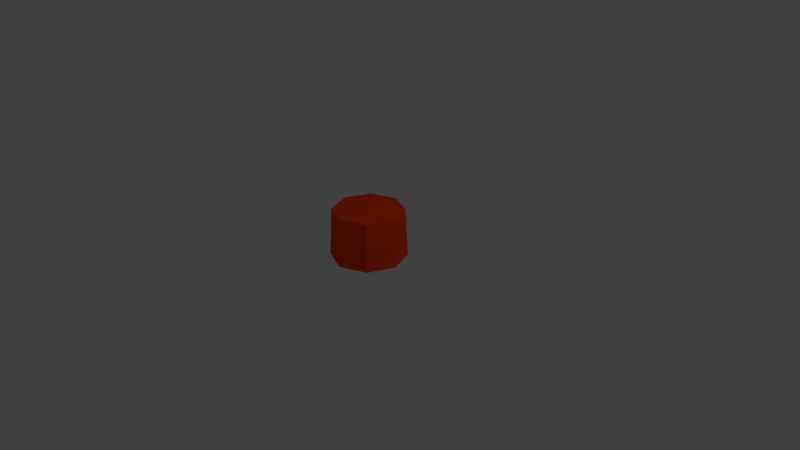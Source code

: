 # Source: tree_3.blend  (saved by Blender 2.79.0; exported with 4.5.12 LTS)
import bpy
from mathutils import Matrix  # noqa: F401  (used for matrix-valued properties, if any)

bpy.ops.wm.read_factory_settings(use_empty=True)
scene = bpy.context.scene
scene.name = 'Scene'

# ---- collections
col_collection_1 = bpy.data.collections.new('Collection 1'); scene.collection.children.link(col_collection_1)

# ---- materials (node trees are filled in below, after node groups)
mat_tree_1 = bpy.data.materials.new('tree 1')
mat_tree_1.alpha_threshold = 0.0
mat_tree_1.use_transparent_shadow = False
mat_tree_1.diffuse_color = (1.0, 0.06301, 0.002428, 1.0)
mat_tree_1.specular_color = (1.0, 0.06266, 0.002546)
mat_tree_1.roughness = 0.5
mat_tree_2 = bpy.data.materials.new('tree 2')
mat_tree_2.alpha_threshold = 0.0
mat_tree_2.use_transparent_shadow = False
mat_tree_2.diffuse_color = (0.004777, 1.0, 0.008023, 1.0)
mat_tree_2.specular_color = (0.004908, 1.0, 0.008004)
mat_tree_2.roughness = 0.5

# ---- material node trees

# ---- world
world_world = bpy.data.worlds.new('World'); scene.world = world_world
world_world.color = (0.05088, 0.05088, 0.05088)
world_world.use_sun_shadow = False
world_world.sun_shadow_jitter_overblur = 0.0
world_world.cycles.sampling_method = 'MANUAL'

# ---- cameras
cam_camera = bpy.data.cameras.new('Camera')
cam_camera.clip_end = 100.0
cam_camera.lens = 35.0
cam_camera.sensor_width = 32.0
cam_camera.sensor_height = 18.0
cam_camera.ortho_scale = 7.314
cam_camera.dof.focus_distance = 0.0
cam_camera.dof.aperture_fstop = 128.0

# ---- lights
light_lamp = bpy.data.lights.new('Lamp', 'POINT')
light_lamp.transmission_factor = 0.0
light_lamp.cutoff_distance = 30.0
light_lamp.energy = 100.0
light_lamp.shadow_buffer_clip_start = 1.001
light_lamp.shadow_soft_size = 0.1
light_lamp.shadow_maximum_resolution = 0.006
light_lamp.use_absolute_resolution = True

# ---- meshes
me_cylinder_001 = bpy.data.meshes.new('Cylinder.001')
me_cylinder_001.from_pydata([], [], [])
me_cylinder_001.materials.append(mat_tree_1)
me_cylinder_001.use_remesh_preserve_volume = False
me_cylinder_001.use_remesh_preserve_attributes = False
me_cylinder_001.use_mirror_vertex_groups = False
me_cylinder_001.update()
me_cylinder = bpy.data.meshes.new('Cylinder')
me_cylinder.from_pydata([(7.451e-09, 1.0, 0.0), (0.7071, 0.7071, 0.0), (1.0, -5.116e-08, 0.0), (0.7071, -0.7071, 0.0), (-7.997e-08, -1.0, 0.0), (-0.7071, -0.7071, 0.0), (-1.0, 4.474e-09, 0.0), (-0.7071, 0.7071, 0.0), (0.6604, 0.6604, 1.283), (0.9339, -4.729e-08, 1.283), (0.6604, -0.6604, 1.283), (-7.518e-08, -0.9339, 1.283), (-0.6604, -0.6604, 1.283), (-0.9339, 4.671e-09, 1.283), (-0.6604, 0.6604, 1.283), (6.465e-09, 0.9339, 1.283)], [], [(0, 1, 2, 3, 4, 5, 6, 7), (7, 14, 15, 0), (6, 13, 14, 7), (5, 12, 13, 6), (4, 11, 12, 5), (3, 10, 11, 4), (2, 9, 10, 3), (1, 8, 9, 2), (0, 15, 8, 1), (14, 13, 12, 11, 10, 9, 8, 15)])
me_cylinder.polygons.foreach_set('material_index', [1, 1, 1, 1, 1, 1, 1, 1, 1, 1])
me_cylinder.materials.append(mat_tree_2)
me_cylinder.materials.append(mat_tree_1)
me_cylinder.use_remesh_preserve_volume = False
me_cylinder.use_remesh_preserve_attributes = False
me_cylinder.use_mirror_vertex_groups = False
me_cylinder.update()

# ---- objects
ob_cylinder_001 = bpy.data.objects.new('Cylinder.001', me_cylinder_001)
ob_cylinder = bpy.data.objects.new('Cylinder', me_cylinder)
ob_lamp = bpy.data.objects.new('Lamp', light_lamp)
ob_camera = bpy.data.objects.new('Camera', cam_camera)

# ---- transforms, parenting, visibility, modifiers, constraints
ob_cylinder_001.location = (0.0406, 0.7839, 2.983)
ob_cylinder_001.rotation_euler = (-0.6996, -0.262, -0.1754)
ob_cylinder_001.scale = (0.1645, 0.1645, 0.1645)
ob_cylinder_001.lineart.crease_threshold = 0.0
ob_cylinder.location = (-3.725e-09, 3.725e-09, 0.0)
ob_cylinder.scale = (0.5, 0.5, 0.5)
ob_cylinder.lineart.crease_threshold = 0.0
ob_lamp.location = (4.076, 1.005, 5.904)
ob_lamp.rotation_euler = (0.6503, 0.05522, 1.866)
ob_lamp.lock_rotations_4d = False
ob_lamp.empty_display_type = 'ARROWS'
ob_lamp.color = (0.0, 0.0, 0.0, 0.0)
ob_lamp.lineart.crease_threshold = 0.0
ob_camera.location = (7.481, -6.508, 5.344)
ob_camera.rotation_euler = (1.109, 0.0, 0.8149)
ob_camera.lock_rotations_4d = False
ob_camera.empty_display_type = 'ARROWS'
ob_camera.color = (0.0, 0.0, 0.0, 0.0)
ob_camera.display_type = 'WIRE'
ob_camera.lineart.crease_threshold = 0.0

# ---- collection membership
col_collection_1.objects.link(ob_cylinder_001)
col_collection_1.objects.link(ob_cylinder)
col_collection_1.objects.link(ob_lamp)
col_collection_1.objects.link(ob_camera)

# ---- scene / render settings (as saved in the file)
scene.camera = ob_camera
scene.frame_start = 1; scene.frame_end = 250; scene.frame_set(1)
scene.render.engine = 'BLENDER_EEVEE_NEXT'
scene.render.resolution_percentage = 50
scene.render.dither_intensity = 0.0
scene.cycles.use_denoising = False
scene.cycles.samples = 128
scene.cycles.sampling_pattern = 'TABULATED_SOBOL'
scene.cycles.use_adaptive_sampling = False
scene.cycles.use_light_tree = False
scene.cycles.blur_glossy = 0.0
scene.cycles.sample_clamp_indirect = 0.0
scene.view_settings.view_transform = 'Standard'
bpy.context.view_layer.update()

